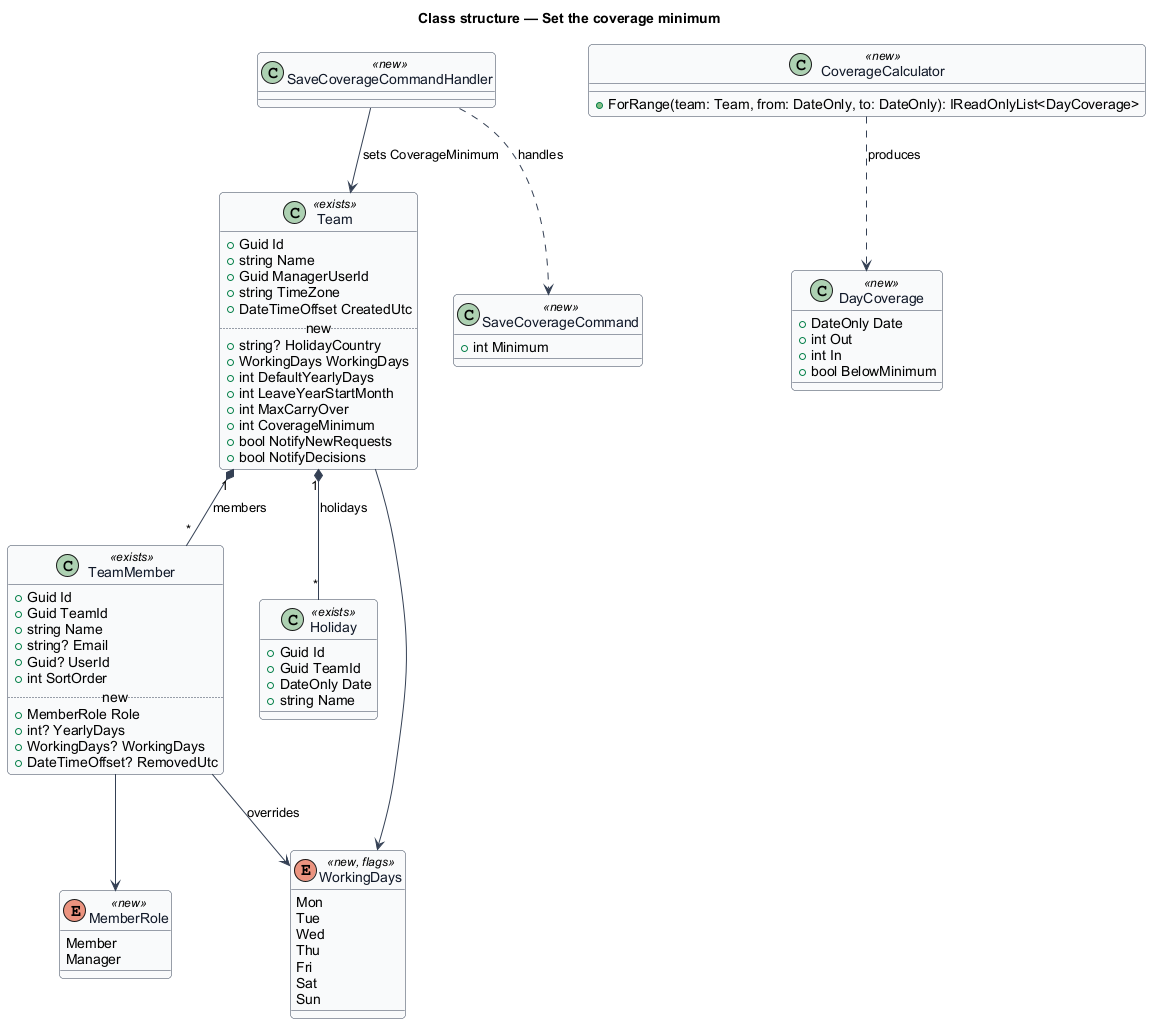

The diagram above was rendered by PlantUML. Its source (embedded in the PNG):
@startuml
skinparam backgroundColor #FFFFFF
skinparam shadowing false
skinparam roundcorner 8
skinparam defaultFontName Arial
skinparam ArrowColor #344054
skinparam class {
  BorderColor #344054
  FontColor #101828
  BackgroundColor #F9FAFB
}
title Class structure — Set the coverage minimum

class Team <<exists>> {
  +Guid Id
  +string Name
  +Guid ManagerUserId
  +string TimeZone
  +DateTimeOffset CreatedUtc
  .. new ..
  +string? HolidayCountry
  +WorkingDays WorkingDays
  +int DefaultYearlyDays
  +int LeaveYearStartMonth
  +int MaxCarryOver
  +int CoverageMinimum
  +bool NotifyNewRequests
  +bool NotifyDecisions
}
class TeamMember <<exists>> {
  +Guid Id
  +Guid TeamId
  +string Name
  +string? Email
  +Guid? UserId
  +int SortOrder
  .. new ..
  +MemberRole Role
  +int? YearlyDays
  +WorkingDays? WorkingDays
  +DateTimeOffset? RemovedUtc
}
class Holiday <<exists>> {
  +Guid Id
  +Guid TeamId
  +DateOnly Date
  +string Name
}
enum WorkingDays <<new, flags>> {
  Mon
  Tue
  Wed
  Thu
  Fri
  Sat
  Sun
}
enum MemberRole <<new>> {
  Member
  Manager
}
Team "1" *-- "*" TeamMember : members
Team "1" *-- "*" Holiday : holidays
Team --> WorkingDays
TeamMember --> MemberRole
TeamMember --> WorkingDays : overrides

class SaveCoverageCommand <<new>> {
  +int Minimum
}
class SaveCoverageCommandHandler <<new>>
class CoverageCalculator <<new>> {
  +ForRange(team: Team, from: DateOnly, to: DateOnly): IReadOnlyList<DayCoverage>
}
class DayCoverage <<new>> {
  +DateOnly Date
  +int Out
  +int In
  +bool BelowMinimum
}
SaveCoverageCommandHandler ..> SaveCoverageCommand : handles
SaveCoverageCommandHandler --> Team : sets CoverageMinimum
CoverageCalculator ..> DayCoverage : produces
@enduml